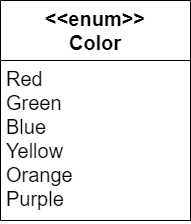

The diagram above was exported from draw.io. Its source (the exported page's mxGraphModel, read from the mxfile embedded in the PNG):
<mxGraphModel dx="1422" dy="834" grid="1" gridSize="10" guides="1" tooltips="1" connect="1" arrows="1" fold="1" page="1" pageScale="1" pageWidth="827" pageHeight="1169" math="0" shadow="0">
  <root>
    <mxCell id="0" />
    <mxCell id="1" parent="0" />
    <mxCell id="2" value="&lt;&lt;enum&gt;&gt;&#10;Color&#10;" style="swimlane;fontStyle=1;align=center;verticalAlign=top;childLayout=stackLayout;horizontal=1;startSize=60;horizontalStack=0;resizeParent=1;resizeParentMax=0;resizeLast=0;collapsible=1;marginBottom=0;fontSize=20;" vertex="1" parent="1">
      <mxGeometry x="130" y="160" width="190" height="220" as="geometry" />
    </mxCell>
    <mxCell id="3" value="Red&#10;Green&#10;Blue&#10;Yellow&#10;Orange&#10;Purple" style="text;strokeColor=none;fillColor=none;align=left;verticalAlign=top;spacingLeft=4;spacingRight=4;overflow=hidden;rotatable=0;points=[[0,0.5],[1,0.5]];portConstraint=eastwest;fontSize=20;" vertex="1" parent="2">
      <mxGeometry y="60" width="190" height="160" as="geometry" />
    </mxCell>
  </root>
</mxGraphModel>